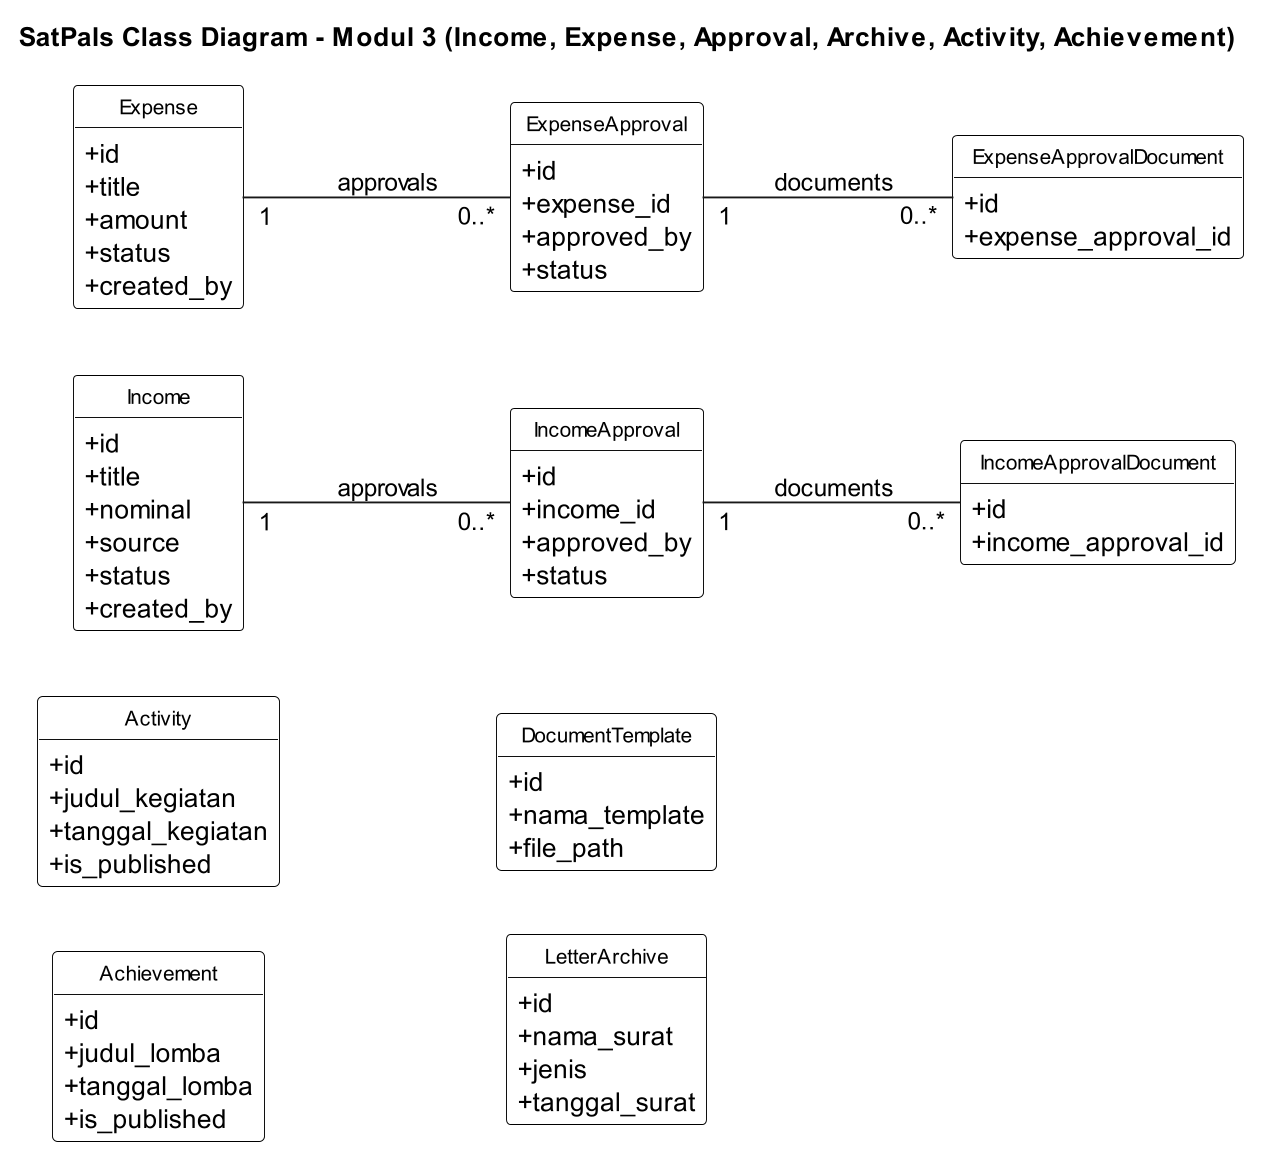

The diagram above was rendered by PlantUML. Its source (embedded in the PNG):
@startuml satpals-class-module-3-finance-content
hide circle
hide methods
skinparam classAttributeIconSize 0
skinparam packageStyle rectangle
skinparam shadowing false
skinparam dpi 180
skinparam class {
  BackgroundColor White
  BorderColor Black
  FontSize 11
  FontName Arial
}
left to right direction

title SatPals Class Diagram - Modul 3 (Income, Expense, Approval, Archive, Activity, Achievement)

class Income {
  +id
  +title
  +nominal
  +source
  +status
  +created_by
}

class IncomeApproval {
  +id
  +income_id
  +approved_by
  +status
}

class IncomeApprovalDocument {
  +id
  +income_approval_id
}

class Expense {
  +id
  +title
  +amount
  +status
  +created_by
}

class ExpenseApproval {
  +id
  +expense_id
  +approved_by
  +status
}

class ExpenseApprovalDocument {
  +id
  +expense_approval_id
}

class Activity {
  +id
  +judul_kegiatan
  +tanggal_kegiatan
  +is_published
}

class Achievement {
  +id
  +judul_lomba
  +tanggal_lomba
  +is_published
}

class DocumentTemplate {
  +id
  +nama_template
  +file_path
}

class LetterArchive {
  +id
  +nama_surat
  +jenis
  +tanggal_surat
}

Income "1" -- "0..*" IncomeApproval : approvals
IncomeApproval "1" -- "0..*" IncomeApprovalDocument : documents
Expense "1" -- "0..*" ExpenseApproval : approvals
ExpenseApproval "1" -- "0..*" ExpenseApprovalDocument : documents

@enduml